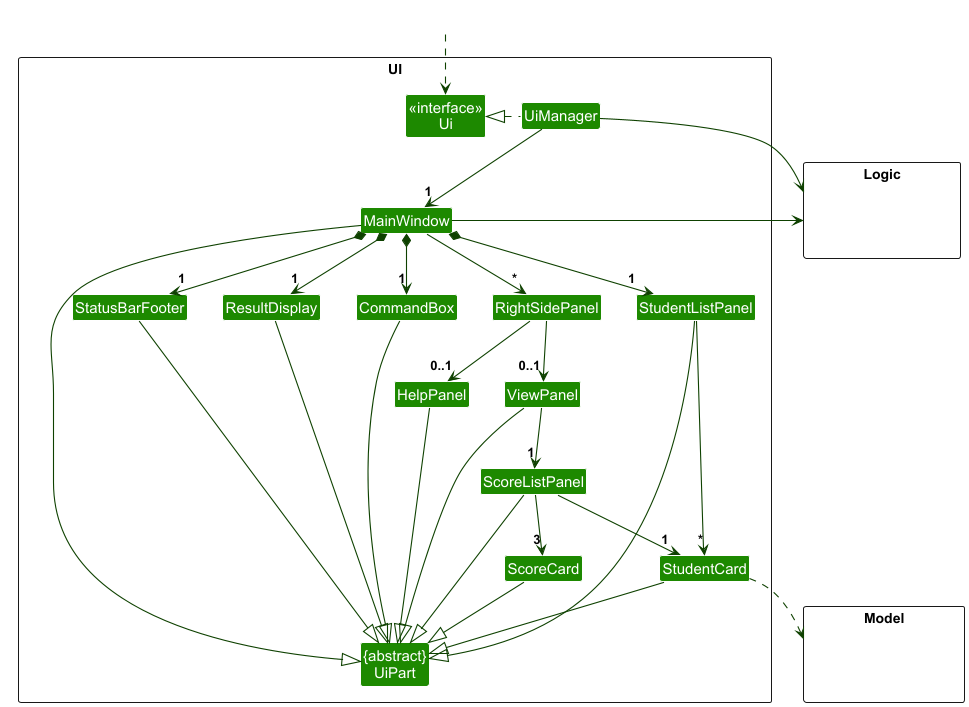

The diagram above was rendered by PlantUML. Its source (embedded in the PNG):
@startuml
!include style.puml
skinparam arrowThickness 1.1
skinparam arrowColor UI_COLOR_T4
skinparam classBackgroundColor UI_COLOR

package UI <<Rectangle>>{
Class "<<interface>>\nUi" as Ui
Class "{abstract}\nUiPart" as UiPart
Class UiManager
Class MainWindow
Class ResultDisplay
Class StudentListPanel
Class StudentCard
Class StatusBarFooter
Class CommandBox
Class ViewPanel
Class RightSidePanel
Class HelpPanel
Class ScoreListPanel
Class ScoreCard
}

package Model <<Rectangle>> {
Class HiddenModel #FFFFFF
}

package Logic <<Rectangle>> {
Class HiddenLogic #FFFFFF
}

Class HiddenOutside #FFFFFF
HiddenOutside ..> Ui

UiManager .left.|> Ui
UiManager -down-> "1" MainWindow
MainWindow *-down->  "1" CommandBox
MainWindow *-down-> "1" ResultDisplay
MainWindow *-down-> "1" StudentListPanel
MainWindow *-down-> "1" StatusBarFooter
MainWindow --> "*" RightSidePanel
RightSidePanel --> "0..1" HelpPanel
RightSidePanel --> "0..1" ViewPanel

StudentListPanel -down-> "*" StudentCard

ViewPanel -down-> "1" ScoreListPanel

ScoreListPanel -down-> "1" StudentCard
ScoreListPanel -down-> "3" ScoreCard

MainWindow -left-|> UiPart

ResultDisplay --|> UiPart
CommandBox --|> UiPart
StudentListPanel --|> UiPart
StudentCard --|> UiPart
StatusBarFooter --|> UiPart
HelpPanel --|> UiPart
ViewPanel --|> UiPart
ScoreListPanel --|> UiPart
ScoreCard --|> UiPart

StudentCard ..> Model
UiManager -right-> Logic
MainWindow -left-> Logic

StudentListPanel -[hidden]left- RightSidePanel
RightSidePanel -[hidden]left- CommandBox
StudentListPanel -[hidden]left- RightSidePanel
CommandBox -[hidden]left- ResultDisplay
ResultDisplay -[hidden]left- StatusBarFooter
ViewPanel -[hidden]left- HelpPanel

MainWindow -[hidden]-|> UiPart
@enduml